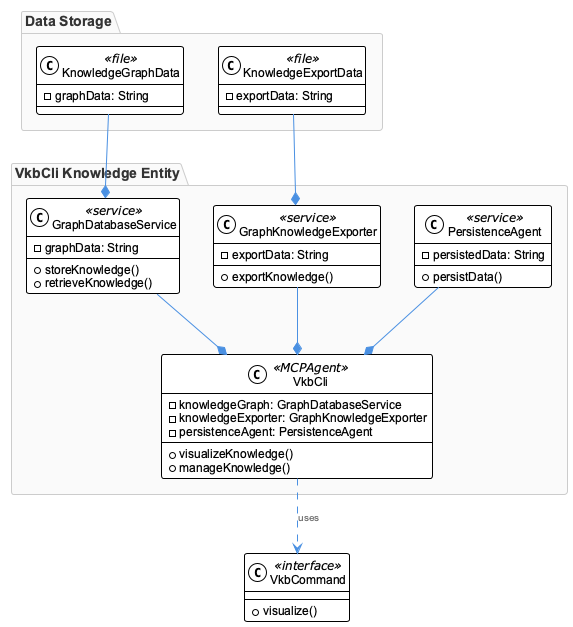

The diagram above was rendered by PlantUML. Its source (embedded in the PNG):
@startuml
!include /Users/q284340/Agentic/coding/docs/puml/_standard-style.puml

package "VkbCli Knowledge Entity" {
  class GraphDatabaseService <<service>> {
    - graphData: String
    + storeKnowledge()
    + retrieveKnowledge()
  }

  class GraphKnowledgeExporter <<service>> {
    - exportData: String
    + exportKnowledge()
  }

  class PersistenceAgent <<service>> {
    - persistedData: String
    + persistData()
  }

  class VkbCli <<MCPAgent>> {
    - knowledgeGraph: GraphDatabaseService
    - knowledgeExporter: GraphKnowledgeExporter
    - persistenceAgent: PersistenceAgent
    + visualizeKnowledge()
    + manageKnowledge()
  }

  GraphDatabaseService --* VkbCli
  GraphKnowledgeExporter --* VkbCli
  PersistenceAgent --* VkbCli
}

class VkbCommand <<interface>> {
  + visualize()
}

VkbCli ..> VkbCommand : uses

package "Data Storage" {
  class KnowledgeGraphData <<file>> {
    - graphData: String
  }

  class KnowledgeExportData <<file>> {
    - exportData: String
  }

  KnowledgeGraphData --* GraphDatabaseService
  KnowledgeExportData --* GraphKnowledgeExporter
}

@enduml